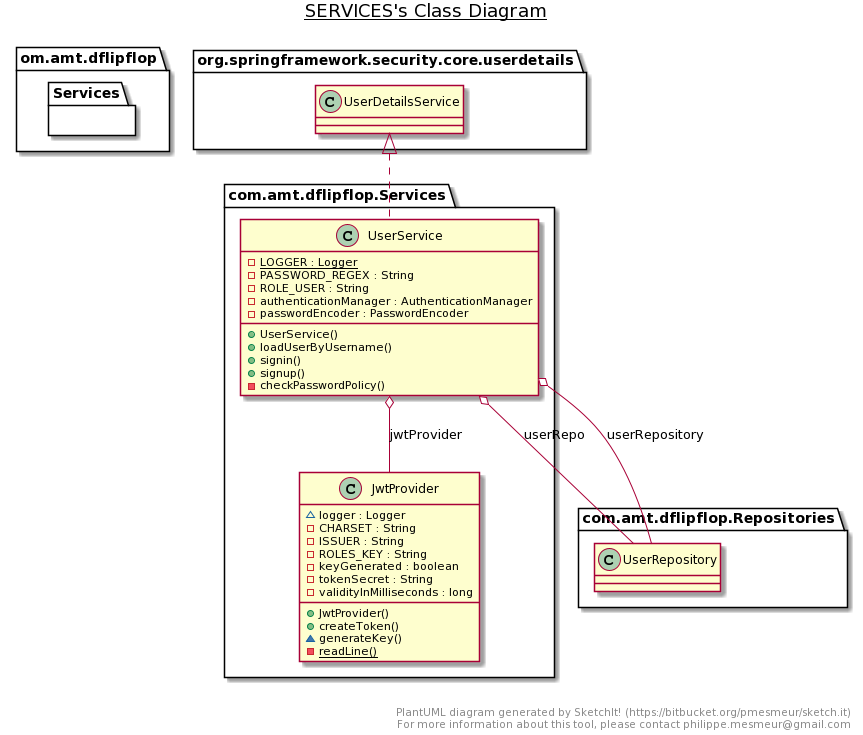

The diagram above was rendered by PlantUML. Its source (embedded in the PNG):
@startuml
title __SERVICES's Class Diagram__\n


    namespace om.amt.dflipflop {
      namespace Services {
        class com.amt.dflipflop.Services.JwtProvider {
            ~ logger : Logger
            - CHARSET : String
            - ISSUER : String
            - ROLES_KEY : String
            - keyGenerated : boolean
            - tokenSecret : String
            - validityInMilliseconds : long
            + JwtProvider()
            + createToken()
            ~ generateKey()
            {static} - readLine()
        }
      }
    }
  
  


    namespace om.amt.dflipflop {
      namespace Services {
        class com.amt.dflipflop.Services.UserService {
            {static} - LOGGER : Logger
            - PASSWORD_REGEX : String
            - ROLE_USER : String
            - authenticationManager : AuthenticationManager
            - passwordEncoder : PasswordEncoder
            + UserService()
            + loadUserByUsername()
            + signin()
            + signup()
            - checkPasswordPolicy()
        }
      }
    }
  
  

  com.amt.dflipflop.Services.UserService .up.|> org.springframework.security.core.userdetails.UserDetailsService
  com.amt.dflipflop.Services.UserService o-- com.amt.dflipflop.Services.JwtProvider : jwtProvider
  com.amt.dflipflop.Services.UserService o-- com.amt.dflipflop.Repositories.UserRepository : userRepo
  com.amt.dflipflop.Services.UserService o-- com.amt.dflipflop.Repositories.UserRepository : userRepository


right footer


PlantUML diagram generated by SketchIt! (https://bitbucket.org/pmesmeur/sketch.it)
For more information about this tool, please contact philippe.mesmeur@gmail.com
endfooter
@enduml